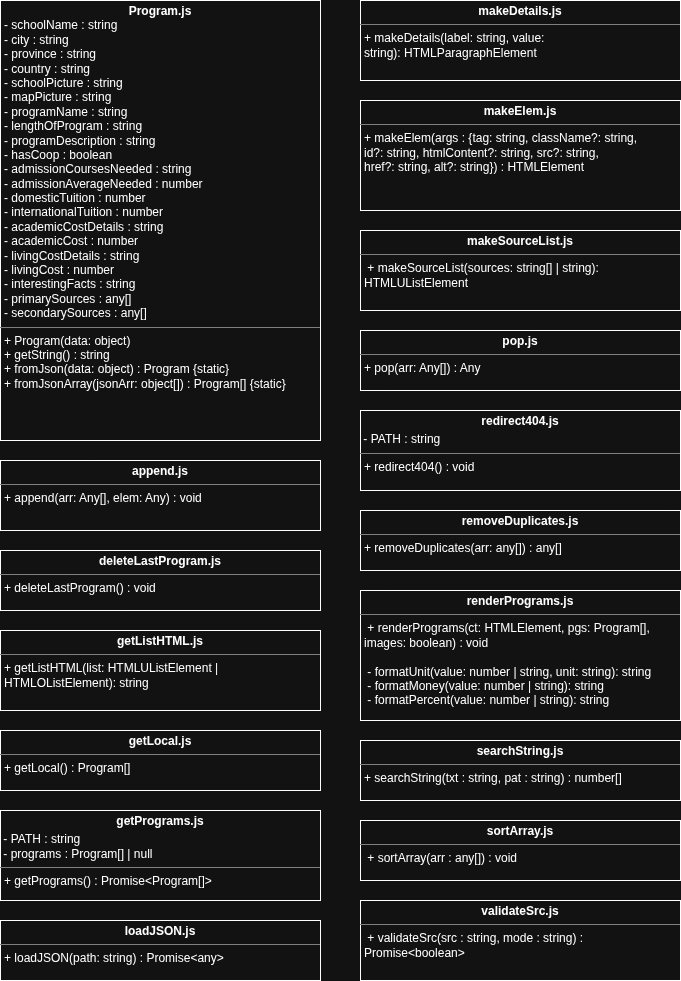

The diagram above was exported from draw.io. Its source (the exported page's mxGraphModel, read from the mxfile embedded in the PNG):
<mxGraphModel dx="1414" dy="757" grid="1" gridSize="10" guides="1" tooltips="1" connect="1" arrows="1" fold="1" page="1" pageScale="1" pageWidth="850" pageHeight="1100" math="0" shadow="0">
  <root>
    <mxCell id="0" />
    <mxCell id="1" parent="0" />
    <mxCell id="qQtVUvSAfu7GvYjwmSq6-1" parent="1" style="verticalAlign=top;align=left;overflow=fill;html=1;whiteSpace=wrap;" value="&lt;p style=&quot;margin:0px;margin-top:4px;text-align:center;&quot;&gt;&lt;b&gt;pop.js&lt;/b&gt;&lt;/p&gt;&lt;hr size=&quot;1&quot; style=&quot;border-style:solid;&quot;&gt;&lt;p style=&quot;margin:0px;margin-left:4px;&quot;&gt;&lt;/p&gt;&lt;div&gt;&lt;p style=&quot;margin:0px;margin-left:4px;&quot;&gt;+ pop(arr: Any[]) : Any&lt;/p&gt;&lt;/div&gt;" vertex="1">
      <mxGeometry height="60" width="320" x="400" y="370" as="geometry" />
    </mxCell>
    <mxCell id="SVB5cqOFIQT_0uFGFY0y-1" parent="1" style="verticalAlign=top;align=left;overflow=fill;html=1;whiteSpace=wrap;" value="&lt;p style=&quot;margin:0px;margin-top:4px;text-align:center;&quot;&gt;&lt;b&gt;Program.js&lt;/b&gt;&lt;/p&gt;&lt;p style=&quot;margin:0px;margin-left:4px;&quot;&gt;- schoolName : string&lt;br&gt;- city : string&lt;br&gt;- province : string&lt;br&gt;- country : string&lt;br&gt;- schoolPicture : string&lt;br&gt;- mapPicture : string&lt;br&gt;- programName : string&lt;br&gt;- lengthOfProgram : string&lt;br&gt;- programDescription : string&lt;br&gt;- hasCoop : boolean&lt;br&gt;- admissionCoursesNeeded : string&lt;br&gt;- admissionAverageNeeded : number&lt;br&gt;- domesticTuition : number&lt;br&gt;- internationalTuition : number&lt;br&gt;- academicCostDetails : string&lt;br&gt;- academicCost : number&lt;br&gt;- livingCostDetails : string&lt;br&gt;- livingCost : number&lt;br&gt;- interestingFacts : string&lt;br&gt;- primarySources : any[]&lt;br&gt;- secondarySources : any[]&lt;/p&gt;&lt;div&gt;&lt;hr size=&quot;1&quot; style=&quot;border-style:solid;&quot;&gt;&lt;p style=&quot;margin:0px;margin-left:4px;&quot;&gt;+ Program(data: object)&lt;br&gt;+ getString() : string&lt;br&gt;+ fromJson(data: object) : Program {static}&lt;br&gt;+ fromJsonArray(jsonArr: object[]) : Program[] {static}&lt;/p&gt;&lt;/div&gt;" vertex="1">
      <mxGeometry height="440" width="320" x="40" y="40" as="geometry" />
    </mxCell>
    <mxCell id="SVB5cqOFIQT_0uFGFY0y-3" parent="1" style="verticalAlign=top;align=left;overflow=fill;html=1;whiteSpace=wrap;" value="&lt;p style=&quot;text-align: center; margin: 4px 0px 0px;&quot;&gt;&lt;span style=&quot;background-color: transparent; text-align: left;&quot;&gt;&lt;b&gt;deleteLastProgram&lt;/b&gt;&lt;/span&gt;&lt;b&gt;.js&lt;/b&gt;&lt;/p&gt;&lt;div&gt;&lt;hr size=&quot;1&quot; style=&quot;border-style:solid;&quot;&gt;&lt;p style=&quot;margin:0px;margin-left:4px;&quot;&gt;+ deleteLastProgram() : void&lt;/p&gt;&lt;/div&gt;" vertex="1">
      <mxGeometry height="60" width="320" x="40" y="590" as="geometry" />
    </mxCell>
    <mxCell id="SVB5cqOFIQT_0uFGFY0y-4" parent="1" style="verticalAlign=top;align=left;overflow=fill;html=1;whiteSpace=wrap;" value="&lt;p style=&quot;text-align: center; margin: 4px 0px 0px;&quot;&gt;&lt;span style=&quot;background-color: transparent; text-align: left;&quot;&gt;&lt;b&gt;getListHTML&lt;/b&gt;&lt;/span&gt;&lt;b&gt;.js&lt;/b&gt;&lt;/p&gt;&lt;div&gt;&lt;hr size=&quot;1&quot; style=&quot;border-style:solid;&quot;&gt;&lt;p style=&quot;margin:0px;margin-left:4px;&quot;&gt;+ getListHTML(list: HTMLUListElement | HTMLOListElement): string&lt;/p&gt;&lt;/div&gt;" vertex="1">
      <mxGeometry height="80" width="320" x="40" y="670" as="geometry" />
    </mxCell>
    <mxCell id="SVB5cqOFIQT_0uFGFY0y-5" parent="1" style="verticalAlign=top;align=left;overflow=fill;html=1;whiteSpace=wrap;" value="&lt;p style=&quot;margin:0px;margin-top:4px;text-align:center;&quot;&gt;&lt;b&gt;append.js&lt;/b&gt;&lt;/p&gt;&lt;hr size=&quot;1&quot; style=&quot;border-style:solid;&quot;&gt;&lt;p style=&quot;margin:0px;margin-left:4px;&quot;&gt;&lt;/p&gt;&lt;div&gt;&lt;p style=&quot;margin:0px;margin-left:4px;&quot;&gt;+ append(arr: Any[], elem: Any) : void&lt;/p&gt;&lt;/div&gt;" vertex="1">
      <mxGeometry height="70" width="320" x="40" y="500" as="geometry" />
    </mxCell>
    <mxCell id="SVB5cqOFIQT_0uFGFY0y-6" parent="1" style="verticalAlign=top;align=left;overflow=fill;html=1;whiteSpace=wrap;" value="&lt;p style=&quot;text-align: center; margin: 4px 0px 0px;&quot;&gt;&lt;span style=&quot;background-color: transparent; text-align: left;&quot;&gt;&lt;b&gt;getLocal&lt;/b&gt;&lt;/span&gt;&lt;b&gt;.js&lt;/b&gt;&lt;/p&gt;&lt;hr size=&quot;1&quot; style=&quot;border-style:solid;&quot;&gt;&lt;p style=&quot;margin:0px;margin-left:4px;&quot;&gt;&lt;/p&gt;&lt;div&gt;&lt;p style=&quot;margin:0px;margin-left:4px;&quot;&gt;+ getLocal() : Program[]&lt;/p&gt;&lt;/div&gt;" vertex="1">
      <mxGeometry height="60" width="320" x="40" y="770" as="geometry" />
    </mxCell>
    <mxCell id="SVB5cqOFIQT_0uFGFY0y-7" parent="1" style="verticalAlign=top;align=left;overflow=fill;html=1;whiteSpace=wrap;" value="&lt;p style=&quot;text-align: center; margin: 4px 0px 0px;&quot;&gt;&lt;span style=&quot;background-color: transparent; text-align: left;&quot;&gt;&lt;b&gt;getPrograms&lt;/b&gt;&lt;/span&gt;&lt;b&gt;.js&lt;/b&gt;&lt;/p&gt;&lt;p style=&quot;margin: 4px 0px 0px;&quot;&gt;&amp;nbsp;- PATH : string&lt;br&gt;&amp;nbsp;- programs : Program[] | null&lt;br&gt;&lt;/p&gt;&lt;hr size=&quot;1&quot; style=&quot;border-style:solid;&quot;&gt;&lt;p style=&quot;margin:0px;margin-left:4px;&quot;&gt;&lt;/p&gt;&lt;div&gt;&lt;p style=&quot;margin:0px;margin-left:4px;&quot;&gt;+ getPrograms() : Promise&amp;lt;Program[]&amp;gt;&lt;/p&gt;&lt;/div&gt;" vertex="1">
      <mxGeometry height="90" width="320" x="40" y="850" as="geometry" />
    </mxCell>
    <mxCell id="SVB5cqOFIQT_0uFGFY0y-8" parent="1" style="verticalAlign=top;align=left;overflow=fill;html=1;whiteSpace=wrap;" value="&lt;p style=&quot;margin:0px;margin-top:4px;text-align:center;&quot;&gt;&lt;b&gt;loadJSON.js&lt;/b&gt;&lt;/p&gt;&lt;hr size=&quot;1&quot; style=&quot;border-style:solid;&quot;&gt;&lt;p style=&quot;margin:0px;margin-left:4px;&quot;&gt;&lt;/p&gt;&lt;div&gt;&lt;p style=&quot;margin:0px;margin-left:4px;&quot;&gt;+ loadJSON(path: string) : Promise&amp;lt;any&amp;gt;&lt;/p&gt;&lt;/div&gt;" vertex="1">
      <mxGeometry height="60" width="320" x="40" y="960" as="geometry" />
    </mxCell>
    <mxCell id="SVB5cqOFIQT_0uFGFY0y-9" parent="1" style="verticalAlign=top;align=left;overflow=fill;html=1;whiteSpace=wrap;" value="&lt;p style=&quot;text-align: center; margin: 4px 0px 0px;&quot;&gt;&lt;span style=&quot;background-color: transparent; text-align: left;&quot;&gt;&lt;b&gt;makeElem&lt;/b&gt;&lt;/span&gt;&lt;b&gt;.js&lt;/b&gt;&lt;/p&gt;&lt;hr size=&quot;1&quot; style=&quot;border-style:solid;&quot;&gt;&lt;p style=&quot;margin:0px;margin-left:4px;&quot;&gt;&lt;/p&gt;&lt;div&gt;&lt;p style=&quot;margin:0px;margin-left:4px;&quot;&gt;+ makeElem(args : {tag: string,&amp;nbsp;className?: string,&lt;br&gt;    id?: string,&amp;nbsp;htmlContent?: string,&amp;nbsp;src?: string,&lt;br&gt;    href?: string,&amp;nbsp;alt?: string}) : HTMLElement&lt;/p&gt;&lt;/div&gt;" vertex="1">
      <mxGeometry height="110" width="320" x="400" y="140" as="geometry" />
    </mxCell>
    <mxCell id="SVB5cqOFIQT_0uFGFY0y-18" parent="1" style="verticalAlign=top;align=left;overflow=fill;html=1;whiteSpace=wrap;" value="&lt;p style=&quot;text-align: center; margin: 4px 0px 0px;&quot;&gt;&lt;span style=&quot;background-color: transparent; text-align: left;&quot;&gt;&lt;b&gt;makeDetails&lt;/b&gt;&lt;/span&gt;&lt;b&gt;.js&lt;/b&gt;&lt;/p&gt;&lt;hr size=&quot;1&quot; style=&quot;border-style:solid;&quot;&gt;&lt;p style=&quot;margin:0px;margin-left:4px;&quot;&gt;&lt;/p&gt;&lt;div&gt;&lt;p style=&quot;margin:0px;margin-left:4px;&quot;&gt;+ makeDetails(label: string, value: string):&amp;nbsp;HTMLParagraphElement&lt;/p&gt;&lt;/div&gt;" vertex="1">
      <mxGeometry height="80" width="320" x="400" y="40" as="geometry" />
    </mxCell>
    <mxCell id="SVB5cqOFIQT_0uFGFY0y-20" parent="1" style="verticalAlign=top;align=left;overflow=fill;html=1;whiteSpace=wrap;" value="&lt;p style=&quot;text-align: center; margin: 4px 0px 0px;&quot;&gt;&lt;span style=&quot;background-color: transparent; text-align: left;&quot;&gt;&lt;b&gt;makeSourceList&lt;/b&gt;&lt;/span&gt;&lt;b&gt;.js&lt;/b&gt;&lt;/p&gt;&lt;hr size=&quot;1&quot; style=&quot;border-style:solid;&quot;&gt;&lt;p style=&quot;margin:0px;margin-left:4px;&quot;&gt;&lt;/p&gt;&lt;div&gt;&lt;p style=&quot;margin:0px;margin-left:4px;&quot;&gt;&amp;nbsp;+ makeSourceList(sources: string[] | string): HTMLUListElement&lt;br&gt;&lt;br&gt;&lt;/p&gt;&lt;/div&gt;" vertex="1">
      <mxGeometry height="80" width="320" x="400" y="270" as="geometry" />
    </mxCell>
    <mxCell id="SVB5cqOFIQT_0uFGFY0y-35" parent="1" style="verticalAlign=top;align=left;overflow=fill;html=1;whiteSpace=wrap;" value="&lt;p style=&quot;margin:0px;margin-top:4px;text-align:center;&quot;&gt;&lt;b&gt;redirect404.js&lt;/b&gt;&lt;/p&gt;&lt;p style=&quot;margin: 4px 0px 0px;&quot;&gt;&amp;nbsp;- PATH : string&lt;br&gt;&lt;/p&gt;&lt;hr size=&quot;1&quot; style=&quot;border-style:solid;&quot;&gt;&lt;p style=&quot;margin:0px;margin-left:4px;&quot;&gt;&lt;/p&gt;&lt;div&gt;&lt;p style=&quot;margin:0px;margin-left:4px;&quot;&gt;+ redirect404() : void&lt;br&gt;&lt;/p&gt;&lt;/div&gt;" vertex="1">
      <mxGeometry height="80" width="320" x="400" y="450" as="geometry" />
    </mxCell>
    <mxCell id="SVB5cqOFIQT_0uFGFY0y-36" parent="1" style="verticalAlign=top;align=left;overflow=fill;html=1;whiteSpace=wrap;" value="&lt;p style=&quot;text-align: center; margin: 4px 0px 0px;&quot;&gt;&lt;span style=&quot;background-color: transparent; text-align: left;&quot;&gt;&lt;b&gt;removeDuplicates&lt;/b&gt;&lt;/span&gt;&lt;b&gt;.js&lt;/b&gt;&lt;/p&gt;&lt;hr size=&quot;1&quot; style=&quot;border-style:solid;&quot;&gt;&lt;p style=&quot;margin:0px;margin-left:4px;&quot;&gt;&lt;/p&gt;&lt;div&gt;&lt;p style=&quot;margin:0px;margin-left:4px;&quot;&gt;+ removeDuplicates(arr: any[]) : any[]&lt;br&gt;&lt;/p&gt;&lt;/div&gt;" vertex="1">
      <mxGeometry height="60" width="320" x="400" y="550" as="geometry" />
    </mxCell>
    <mxCell id="SVB5cqOFIQT_0uFGFY0y-37" parent="1" style="verticalAlign=top;align=left;overflow=fill;html=1;whiteSpace=wrap;" value="&lt;p style=&quot;text-align: center; margin: 4px 0px 0px;&quot;&gt;&lt;span style=&quot;background-color: transparent; text-align: left;&quot;&gt;&lt;b&gt;renderPrograms&lt;/b&gt;&lt;/span&gt;&lt;b&gt;.js&lt;/b&gt;&lt;/p&gt;&lt;hr size=&quot;1&quot; style=&quot;border-style:solid;&quot;&gt;&lt;p style=&quot;margin:0px;margin-left:4px;&quot;&gt;&lt;/p&gt;&lt;div&gt;&lt;p style=&quot;margin:0px;margin-left:4px;&quot;&gt;&amp;nbsp;+ renderPrograms(ct: HTMLElement, pgs: Program[], images: boolean) : void&lt;/p&gt;&lt;p style=&quot;margin:0px;margin-left:4px;&quot;&gt;&lt;br&gt;&lt;/p&gt;&lt;p style=&quot;margin:0px;margin-left:4px;&quot;&gt;&amp;nbsp;- formatUnit(value: number | string,&amp;nbsp;unit: string): string&lt;br&gt;&amp;nbsp;- formatMoney(value: number | string): string&lt;br&gt;&amp;nbsp;- formatPercent(value: number | string): string&lt;/p&gt;&lt;/div&gt;" vertex="1">
      <mxGeometry height="130" width="320" x="400" y="630" as="geometry" />
    </mxCell>
    <mxCell id="SVB5cqOFIQT_0uFGFY0y-38" parent="1" style="verticalAlign=top;align=left;overflow=fill;html=1;whiteSpace=wrap;" value="&lt;p style=&quot;text-align: center; margin: 4px 0px 0px;&quot;&gt;&lt;span style=&quot;background-color: transparent; text-align: left;&quot;&gt;&lt;b&gt;searchString&lt;/b&gt;&lt;/span&gt;&lt;b&gt;.js&lt;/b&gt;&lt;/p&gt;&lt;hr size=&quot;1&quot; style=&quot;border-style:solid;&quot;&gt;&lt;p style=&quot;margin:0px;margin-left:4px;&quot;&gt;&lt;/p&gt;&lt;div&gt;&lt;p style=&quot;margin:0px;margin-left:4px;&quot;&gt; + searchString(txt : string, pat : string) : number[]&lt;br&gt;&lt;br&gt;&lt;/p&gt;&lt;/div&gt;" vertex="1">
      <mxGeometry height="60" width="320" x="400" y="780" as="geometry" />
    </mxCell>
    <mxCell id="SVB5cqOFIQT_0uFGFY0y-39" parent="1" style="verticalAlign=top;align=left;overflow=fill;html=1;whiteSpace=wrap;" value="&lt;p style=&quot;text-align: center; margin: 4px 0px 0px;&quot;&gt;&lt;span style=&quot;background-color: transparent; text-align: left;&quot;&gt;&lt;b&gt;sortArray&lt;/b&gt;&lt;/span&gt;&lt;b&gt;.js&lt;/b&gt;&lt;/p&gt;&lt;hr size=&quot;1&quot; style=&quot;border-style:solid;&quot;&gt;&lt;p style=&quot;margin:0px;margin-left:4px;&quot;&gt;&lt;/p&gt;&lt;div&gt;&lt;p style=&quot;margin:0px;margin-left:4px;&quot;&gt;&amp;nbsp;+ sortArray(arr : any[]) : void&lt;br&gt;&lt;br&gt;&lt;br&gt;&lt;/p&gt;&lt;/div&gt;" vertex="1">
      <mxGeometry height="60" width="320" x="400" y="860" as="geometry" />
    </mxCell>
    <mxCell id="SVB5cqOFIQT_0uFGFY0y-40" parent="1" style="verticalAlign=top;align=left;overflow=fill;html=1;whiteSpace=wrap;" value="&lt;p style=&quot;text-align: center; margin: 4px 0px 0px;&quot;&gt;&lt;span style=&quot;background-color: transparent; text-align: left;&quot;&gt;&lt;b&gt;validateSrc&lt;/b&gt;&lt;/span&gt;&lt;b&gt;.js&lt;/b&gt;&lt;/p&gt;&lt;hr size=&quot;1&quot; style=&quot;border-style:solid;&quot;&gt;&lt;p style=&quot;margin:0px;margin-left:4px;&quot;&gt;&lt;/p&gt;&lt;div&gt;&lt;p style=&quot;margin:0px;margin-left:4px;&quot;&gt;&amp;nbsp;+ validateSrc(src : string, mode : string) : Promise&amp;lt;boolean&amp;gt;&lt;br&gt;&lt;br&gt;&lt;/p&gt;&lt;/div&gt;" vertex="1">
      <mxGeometry height="80" width="320" x="400" y="940" as="geometry" />
    </mxCell>
  </root>
</mxGraphModel>